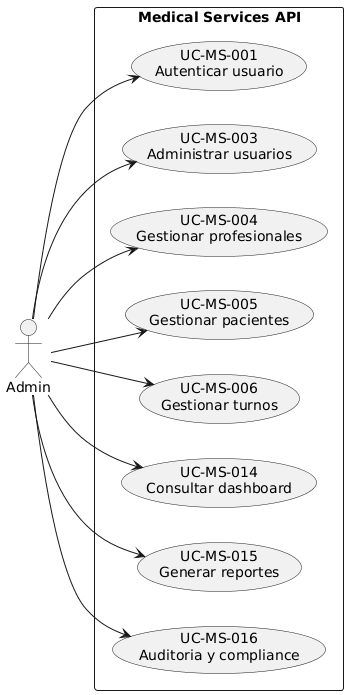

The diagram above was rendered by PlantUML. Its source (embedded in the PNG):
@startuml
left to right direction
skinparam packageStyle rectangle
actor Admin as A
rectangle "Medical Services API" {
  usecase "UC-MS-001\nAutenticar usuario" as UC1
  usecase "UC-MS-003\nAdministrar usuarios" as UC3
  usecase "UC-MS-004\nGestionar profesionales" as UC4
  usecase "UC-MS-005\nGestionar pacientes" as UC5
  usecase "UC-MS-006\nGestionar turnos" as UC6
  usecase "UC-MS-014\nConsultar dashboard" as UC14
  usecase "UC-MS-015\nGenerar reportes" as UC15
  usecase "UC-MS-016\nAuditoria y compliance" as UC16
}
A --> UC1
A --> UC3
A --> UC4
A --> UC5
A --> UC6
A --> UC14
A --> UC15
A --> UC16
@enduml